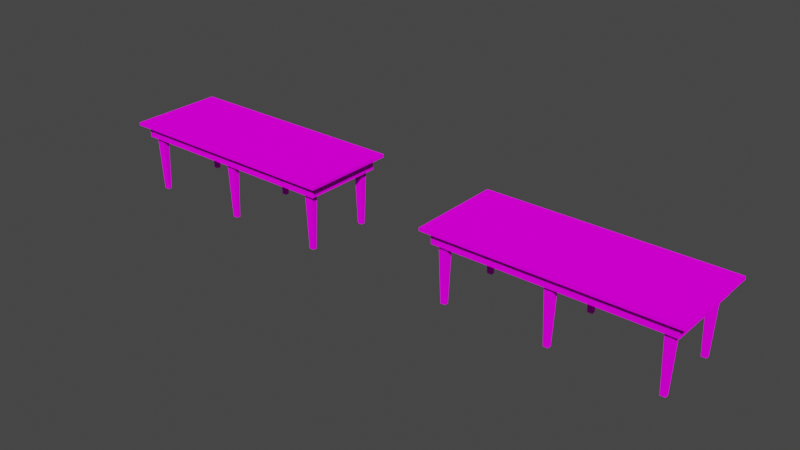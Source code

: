 # Source: tabledin.blend  (saved by Blender 2.92.15; exported with 4.5.12 LTS)
import bpy
from mathutils import Matrix  # noqa: F401  (used for matrix-valued properties, if any)

bpy.ops.wm.read_factory_settings(use_empty=True)
scene = bpy.context.scene
scene.name = 'Scene'

# ---- collections
col_collection = bpy.data.collections.new('Collection'); scene.collection.children.link(col_collection)

# ---- images (referenced by path relative to the original .blend; pixels are not part of the script)
import os
ASSET_DIR = os.environ.get("B2B_ASSET_DIR", "")  # directory of the original .blend (textures are referenced by path, not embedded)
HERE = os.path.dirname(os.path.abspath(__file__))  # packed textures are extracted next to this script under _unpacked/

def load_image(name, relpath, width, height, colorspace="sRGB"):
    """Load a texture the original file referenced (path relative to the .blend, or extracted next to this script)."""
    p = next((c for c in (os.path.join(HERE, relpath), os.path.join(ASSET_DIR, relpath)) if relpath and os.path.exists(c)), "")
    if p:
        img = bpy.data.images.load(p, check_existing=True)
        img.name = name
    else:  # same state as the original file: an image datablock whose file is absent (Cycles renders it pink)
        img = bpy.data.images.new(name, width, height)
        img.source = "FILE"
        img.filepath = "//" + (relpath or name)
    img.colorspace_settings.name = colorspace
    return img
img_tabledin_png = load_image('tabledin.png', 'tabledin.png', 1024, 1024, 'sRGB')
img_tabledinx_png = load_image('tabledinx.png', 'tabledinx.png', 1024, 1024, 'sRGB')

# ---- materials (node trees are filled in below, after node groups)
mat_tabledin = bpy.data.materials.new('tabledin')
mat_tabledin.use_transparent_shadow = False
mat_tabledinx = bpy.data.materials.new('tabledinx')
mat_tabledinx.use_transparent_shadow = False

# ---- material node trees
mat_tabledin.use_nodes = True; mat_tabledin.node_tree.nodes.clear()
_N = mat_tabledin.node_tree.nodes; _L = mat_tabledin.node_tree.links
n0 = _N.new('ShaderNodeOutputMaterial'); n0.name = 'Material Output'; n0.location = (300, 300)
n1 = _N.new('ShaderNodeBsdfDiffuse'); n1.name = 'Diffuse BSDF'; n1.location = (10, 300)
n1.inputs[1].default_value = 0.5
n2 = _N.new('ShaderNodeTexImage'); n2.name = 'Image Texture'; n2.location = (-280, 280)
n2.image = img_tabledin_png
_L.new(n1.outputs[0], n0.inputs[0])
_L.new(n2.outputs[0], n1.inputs[0])
n0.is_active_output = True
mat_tabledinx.use_nodes = True; mat_tabledinx.node_tree.nodes.clear()
_N = mat_tabledinx.node_tree.nodes; _L = mat_tabledinx.node_tree.links
n0 = _N.new('ShaderNodeOutputMaterial'); n0.name = 'Material Output'; n0.location = (300, 300)
n1 = _N.new('ShaderNodeBsdfDiffuse'); n1.name = 'Diffuse BSDF'; n1.location = (10, 300)
n1.inputs[1].default_value = 0.5
n2 = _N.new('ShaderNodeTexImage'); n2.name = 'Image Texture'; n2.location = (-280, 280)
n2.image = img_tabledinx_png
_L.new(n1.outputs[0], n0.inputs[0])
_L.new(n2.outputs[0], n1.inputs[0])
n0.is_active_output = True

# ---- world
world_world = bpy.data.worlds.new('World'); scene.world = world_world
world_world.use_nodes = True; world_world.node_tree.nodes.clear()
_N = world_world.node_tree.nodes; _L = world_world.node_tree.links
n0 = _N.new('ShaderNodeOutputWorld'); n0.name = 'World Output'; n0.location = (300, 300)
n1 = _N.new('ShaderNodeBackground'); n1.name = 'Background'; n1.location = (10, 300)
n1.inputs[0].default_value = (0.05088, 0.05088, 0.05088, 1.0)
_L.new(n1.outputs[0], n0.inputs[0])
n0.is_active_output = True
world_world.color = (0.05088, 0.05088, 0.05088)
world_world.use_sun_shadow = False
world_world.sun_shadow_jitter_overblur = 0.0

# ---- meshes
me_object0 = bpy.data.meshes.new('Object0')
me_object0.from_pydata([(-2.374, -1.315, 1.517), (2.374, -1.315, 1.517), (2.374, 1.315, 1.517), (-2.374, 1.315, 1.517), (-2.374, -1.315, 1.392), (2.374, -1.315, 1.392), (2.374, 1.315, 1.392), (-2.374, 1.315, 1.392), (-2.227, -1.127, 0.8751), (2.227, -1.127, 0.8751), (2.227, 1.127, 0.8751), (-2.227, 1.127, 0.8751), (-2.227, -1.127, 1.392), (2.227, -1.127, 1.392), (2.227, 1.127, 1.392), (-2.227, 1.127, 1.392), (1.957, -0.8291, 0.8959), (1.957, -1.012, 0.8959), (2.127, -1.012, 0.8959), (2.127, -0.8291, 0.8959), (1.993, -0.868, -1.496), (1.993, -0.9728, -1.496), (2.09, -0.9728, -1.496), (2.09, -0.868, -1.496), (1.957, 1.012, 0.8959), (1.957, 0.8291, 0.8959), (2.127, 0.8291, 0.8959), (2.127, 1.012, 0.8959), (1.993, 0.9728, -1.496), (1.993, 0.868, -1.496), (2.09, 0.868, -1.496), (2.09, 0.9728, -1.496), (-0.0847, -0.8291, 0.8959), (-0.0847, -1.012, 0.8959), (0.0847, -1.012, 0.8959), (0.0847, -0.8291, 0.8959), (-0.04862, -0.868, -1.496), (-0.04862, -0.9728, -1.496), (0.04862, -0.9728, -1.496), (0.04862, -0.868, -1.496), (-0.0847, 1.012, 0.8959), (-0.0847, 0.8291, 0.8959), (0.0847, 0.8291, 0.8959), (0.0847, 1.012, 0.8959), (-0.04862, 0.9728, -1.496), (-0.04862, 0.868, -1.496), (0.04862, 0.868, -1.496), (0.04862, 0.9728, -1.496), (-2.127, -0.8291, 0.8959), (-2.127, -1.012, 0.8959), (-1.957, -1.012, 0.8959), (-1.957, -0.8291, 0.8959), (-2.09, -0.868, -1.496), (-2.09, -0.9728, -1.496), (-1.993, -0.9728, -1.496), (-1.993, -0.868, -1.496), (-2.127, 1.012, 0.8959), (-2.127, 0.8291, 0.8959), (-1.957, 0.8291, 0.8959), (-1.957, 1.012, 0.8959), (-2.09, 0.9728, -1.496), (-2.09, 0.868, -1.496), (-1.993, 0.868, -1.496), (-1.993, 0.9728, -1.496)], [], [(0, 3, 7, 4), (3, 2, 6, 7), (5, 4, 7, 6), (2, 1, 5, 6), (3, 0, 1, 2), (1, 0, 4, 5), (15, 14, 10, 11), (12, 15, 11, 8), (14, 13, 9, 10), (13, 12, 8, 9), (9, 8, 11, 10), (21, 20, 23, 22), (17, 16, 20, 21), (19, 18, 22, 23), (18, 17, 21, 22), (16, 19, 23, 20), (29, 28, 31, 30), (25, 24, 28, 29), (27, 26, 30, 31), (26, 25, 29, 30), (24, 27, 31, 28), (37, 36, 39, 38), (33, 32, 36, 37), (35, 34, 38, 39), (34, 33, 37, 38), (32, 35, 39, 36), (45, 44, 47, 46), (41, 40, 44, 45), (43, 42, 46, 47), (42, 41, 45, 46), (40, 43, 47, 44), (53, 52, 55, 54), (49, 48, 52, 53), (51, 50, 54, 55), (50, 49, 53, 54), (48, 51, 55, 52), (61, 60, 63, 62), (57, 56, 60, 61), (59, 58, 62, 63), (58, 57, 61, 62), (56, 59, 63, 60)])
_uv = me_object0.uv_layers.new(name='UVMap')
_uv.uv.foreach_set('vector', [-0.04614, 0.8417, 1.546, 0.8417, 1.546, 0.818, -0.04614, 0.818, 0.002013, 0.8417, 2.877, 0.8417, 2.877, 0.818, 0.002013, 0.818, 2.877, 0.4997, 0.002013, 0.4997, 0.002013, 1.0, 2.877, 1.0, 1.546, 0.8417, -0.04614, 0.8417, -0.04614, 0.818, 1.546, 0.818, 0.002013, 1.0, 0.002013, 0.4997, 2.877, 0.4997, 2.877, 1.0, 2.877, 0.8417, 0.002013, 0.8417, 0.002013, 0.818, 2.877, 0.818, 0.004914, 0.4989, 4.087, 0.4989, 4.087, 0.2481, 0.004914, 0.2481, 1.995, 0.5086, 0.005312, 0.5086, 0.005312, 0.2478, 1.995, 0.2478, 0.005312, 0.5086, 1.995, 0.5086, 1.995, 0.2478, 0.005312, 0.2478, 4.087, 0.4989, 0.004914, 0.4989, 0.004914, 0.2481, 4.087, 0.2481, 2.931, 0.4955, 0.003523, 0.4955, 0.003523, 1.001, 2.931, 1.001, 1.001, 0.1698, 1.001, 0.05566, 1.001, 0.05566, 1.001, 0.1698, 0.002261, 0.2122, 0.002261, 0.01331, 1.001, 0.05566, 1.001, 0.1698, 0.002261, 0.01331, 0.002261, 0.2122, 1.001, 0.1698, 1.001, 0.05566, 0.002385, 0.02396, 0.002385, 0.2328, 0.9947, 0.1884, 0.9947, 0.06845, 0.002385, 0.2328, 0.002385, 0.02396, 0.9947, 0.06845, 0.9947, 0.1884, 1.001, 0.1698, 1.001, 0.05566, 1.001, 0.05566, 1.001, 0.1698, 0.002261, 0.2122, 0.002261, 0.01331, 1.001, 0.05566, 1.001, 0.1698, 0.002261, 0.01331, 0.002261, 0.2122, 1.001, 0.1698, 1.001, 0.05566, 0.002385, 0.02396, 0.002385, 0.2328, 0.9947, 0.1884, 0.9947, 0.06845, 0.002385, 0.2328, 0.002385, 0.02396, 0.9947, 0.06845, 0.9947, 0.1884, 1.001, 0.1698, 1.001, 0.05566, 1.001, 0.05566, 1.001, 0.1698, 0.002261, 0.2122, 0.002261, 0.01331, 1.001, 0.05566, 1.001, 0.1698, 0.002261, 0.01331, 0.002261, 0.2122, 1.001, 0.1698, 1.001, 0.05566, 0.002385, 0.02396, 0.002385, 0.2328, 0.9947, 0.1884, 0.9947, 0.06845, 0.002385, 0.2328, 0.002385, 0.02396, 0.9947, 0.06845, 0.9947, 0.1884, 1.001, 0.1698, 1.001, 0.05566, 1.001, 0.05566, 1.001, 0.1698, 0.002261, 0.2122, 0.002261, 0.01331, 1.001, 0.05566, 1.001, 0.1698, 0.002261, 0.01331, 0.002261, 0.2122, 1.001, 0.1698, 1.001, 0.05566, 0.002385, 0.02396, 0.002385, 0.2328, 0.9947, 0.1884, 0.9947, 0.06845, 0.002385, 0.2328, 0.002385, 0.02396, 0.9947, 0.06845, 0.9947, 0.1884, 1.001, 0.1698, 1.001, 0.05566, 1.001, 0.05566, 1.001, 0.1698, 0.002261, 0.2122, 0.002261, 0.01331, 1.001, 0.05566, 1.001, 0.1698, 0.002261, 0.01331, 0.002261, 0.2122, 1.001, 0.1698, 1.001, 0.05566, 0.002385, 0.02396, 0.002385, 0.2328, 0.9947, 0.1884, 0.9947, 0.06845, 0.002385, 0.2328, 0.002385, 0.02396, 0.9947, 0.06845, 0.9947, 0.1884, 1.001, 0.1698, 1.001, 0.05566, 1.001, 0.05566, 1.001, 0.1698, 0.002261, 0.2122, 0.002261, 0.01331, 1.001, 0.05566, 1.001, 0.1698, 0.002261, 0.01331, 0.002261, 0.2122, 1.001, 0.1698, 1.001, 0.05566, 0.002385, 0.02396, 0.002385, 0.2328, 0.9947, 0.1884, 0.9947, 0.06845, 0.002385, 0.2328, 0.002385, 0.02396, 0.9947, 0.06845, 0.9947, 0.1884])
me_object0.materials.append(mat_tabledin)
me_object0.use_remesh_fix_poles = True
me_object0.use_remesh_preserve_attributes = False
me_object0.use_mirror_vertex_groups = False
me_object0.update()
me_object0_001 = bpy.data.meshes.new('Object0.001')
me_object0_001.from_pydata([(-2.374, -1.315, 1.517), (2.374, -1.315, 1.517), (2.374, 1.315, 1.517), (-2.374, 1.315, 1.517), (-2.374, -1.315, 1.392), (2.374, -1.315, 1.392), (2.374, 1.315, 1.392), (-2.374, 1.315, 1.392), (-2.227, -1.127, 0.8751), (2.227, -1.127, 0.8751), (2.227, 1.127, 0.8751), (-2.227, 1.127, 0.8751), (-2.227, -1.127, 1.392), (2.227, -1.127, 1.392), (2.227, 1.127, 1.392), (-2.227, 1.127, 1.392), (1.957, -0.8291, 0.8959), (1.957, -1.012, 0.8959), (2.127, -1.012, 0.8959), (2.127, -0.8291, 0.8959), (1.993, -0.868, -1.496), (1.993, -0.9728, -1.496), (2.09, -0.9728, -1.496), (2.09, -0.868, -1.496), (1.957, 1.012, 0.8959), (1.957, 0.8291, 0.8959), (2.127, 0.8291, 0.8959), (2.127, 1.012, 0.8959), (1.993, 0.9728, -1.496), (1.993, 0.868, -1.496), (2.09, 0.868, -1.496), (2.09, 0.9728, -1.496), (-0.0847, -0.8291, 0.8959), (-0.0847, -1.012, 0.8959), (0.0847, -1.012, 0.8959), (0.0847, -0.8291, 0.8959), (-0.04862, -0.868, -1.496), (-0.04862, -0.9728, -1.496), (0.04862, -0.9728, -1.496), (0.04862, -0.868, -1.496), (-0.0847, 1.012, 0.8959), (-0.0847, 0.8291, 0.8959), (0.0847, 0.8291, 0.8959), (0.0847, 1.012, 0.8959), (-0.04862, 0.9728, -1.496), (-0.04862, 0.868, -1.496), (0.04862, 0.868, -1.496), (0.04862, 0.9728, -1.496), (-2.127, -0.8291, 0.8959), (-2.127, -1.012, 0.8959), (-1.957, -1.012, 0.8959), (-1.957, -0.8291, 0.8959), (-2.09, -0.868, -1.496), (-2.09, -0.9728, -1.496), (-1.993, -0.9728, -1.496), (-1.993, -0.868, -1.496), (-2.127, 1.012, 0.8959), (-2.127, 0.8291, 0.8959), (-1.957, 0.8291, 0.8959), (-1.957, 1.012, 0.8959), (-2.09, 0.9728, -1.496), (-2.09, 0.868, -1.496), (-1.993, 0.868, -1.496), (-1.993, 0.9728, -1.496)], [], [(0, 3, 7, 4), (3, 2, 6, 7), (5, 4, 7, 6), (2, 1, 5, 6), (3, 0, 1, 2), (1, 0, 4, 5), (15, 14, 10, 11), (12, 15, 11, 8), (14, 13, 9, 10), (13, 12, 8, 9), (9, 8, 11, 10), (21, 20, 23, 22), (17, 16, 20, 21), (19, 18, 22, 23), (18, 17, 21, 22), (16, 19, 23, 20), (29, 28, 31, 30), (25, 24, 28, 29), (27, 26, 30, 31), (26, 25, 29, 30), (24, 27, 31, 28), (37, 36, 39, 38), (33, 32, 36, 37), (35, 34, 38, 39), (34, 33, 37, 38), (32, 35, 39, 36), (45, 44, 47, 46), (41, 40, 44, 45), (43, 42, 46, 47), (42, 41, 45, 46), (40, 43, 47, 44), (53, 52, 55, 54), (49, 48, 52, 53), (51, 50, 54, 55), (50, 49, 53, 54), (48, 51, 55, 52), (61, 60, 63, 62), (57, 56, 60, 61), (59, 58, 62, 63), (58, 57, 61, 62), (56, 59, 63, 60)])
_uv = me_object0_001.uv_layers.new(name='UVMap')
_uv.uv.foreach_set('vector', [-0.04614, 0.8417, 1.546, 0.8417, 1.546, 0.818, -0.04614, 0.818, 0.002013, 0.8417, 2.877, 0.8417, 2.877, 0.818, 0.002013, 0.818, 2.877, 0.4997, 0.002013, 0.4997, 0.002013, 1.0, 2.877, 1.0, 1.546, 0.8417, -0.04614, 0.8417, -0.04614, 0.818, 1.546, 0.818, 0.002013, 1.0, 0.002013, 0.4997, 2.877, 0.4997, 2.877, 1.0, 2.877, 0.8417, 0.002013, 0.8417, 0.002013, 0.818, 2.877, 0.818, 0.004914, 0.4989, 4.087, 0.4989, 4.087, 0.2481, 0.004914, 0.2481, 1.995, 0.5086, 0.005312, 0.5086, 0.005312, 0.2478, 1.995, 0.2478, 0.005312, 0.5086, 1.995, 0.5086, 1.995, 0.2478, 0.005312, 0.2478, 4.087, 0.4989, 0.004914, 0.4989, 0.004914, 0.2481, 4.087, 0.2481, 2.931, 0.4955, 0.003523, 0.4955, 0.003523, 1.001, 2.931, 1.001, 1.001, 0.1698, 1.001, 0.05566, 1.001, 0.05566, 1.001, 0.1698, 0.002261, 0.2122, 0.002261, 0.01331, 1.001, 0.05566, 1.001, 0.1698, 0.002261, 0.01331, 0.002261, 0.2122, 1.001, 0.1698, 1.001, 0.05566, 0.002385, 0.02396, 0.002385, 0.2328, 0.9947, 0.1884, 0.9947, 0.06845, 0.002385, 0.2328, 0.002385, 0.02396, 0.9947, 0.06845, 0.9947, 0.1884, 1.001, 0.1698, 1.001, 0.05566, 1.001, 0.05566, 1.001, 0.1698, 0.002261, 0.2122, 0.002261, 0.01331, 1.001, 0.05566, 1.001, 0.1698, 0.002261, 0.01331, 0.002261, 0.2122, 1.001, 0.1698, 1.001, 0.05566, 0.002385, 0.02396, 0.002385, 0.2328, 0.9947, 0.1884, 0.9947, 0.06845, 0.002385, 0.2328, 0.002385, 0.02396, 0.9947, 0.06845, 0.9947, 0.1884, 1.001, 0.1698, 1.001, 0.05566, 1.001, 0.05566, 1.001, 0.1698, 0.002261, 0.2122, 0.002261, 0.01331, 1.001, 0.05566, 1.001, 0.1698, 0.002261, 0.01331, 0.002261, 0.2122, 1.001, 0.1698, 1.001, 0.05566, 0.002385, 0.02396, 0.002385, 0.2328, 0.9947, 0.1884, 0.9947, 0.06845, 0.002385, 0.2328, 0.002385, 0.02396, 0.9947, 0.06845, 0.9947, 0.1884, 1.001, 0.1698, 1.001, 0.05566, 1.001, 0.05566, 1.001, 0.1698, 0.002261, 0.2122, 0.002261, 0.01331, 1.001, 0.05566, 1.001, 0.1698, 0.002261, 0.01331, 0.002261, 0.2122, 1.001, 0.1698, 1.001, 0.05566, 0.002385, 0.02396, 0.002385, 0.2328, 0.9947, 0.1884, 0.9947, 0.06845, 0.002385, 0.2328, 0.002385, 0.02396, 0.9947, 0.06845, 0.9947, 0.1884, 1.001, 0.1698, 1.001, 0.05566, 1.001, 0.05566, 1.001, 0.1698, 0.002261, 0.2122, 0.002261, 0.01331, 1.001, 0.05566, 1.001, 0.1698, 0.002261, 0.01331, 0.002261, 0.2122, 1.001, 0.1698, 1.001, 0.05566, 0.002385, 0.02396, 0.002385, 0.2328, 0.9947, 0.1884, 0.9947, 0.06845, 0.002385, 0.2328, 0.002385, 0.02396, 0.9947, 0.06845, 0.9947, 0.1884, 1.001, 0.1698, 1.001, 0.05566, 1.001, 0.05566, 1.001, 0.1698, 0.002261, 0.2122, 0.002261, 0.01331, 1.001, 0.05566, 1.001, 0.1698, 0.002261, 0.01331, 0.002261, 0.2122, 1.001, 0.1698, 1.001, 0.05566, 0.002385, 0.02396, 0.002385, 0.2328, 0.9947, 0.1884, 0.9947, 0.06845, 0.002385, 0.2328, 0.002385, 0.02396, 0.9947, 0.06845, 0.9947, 0.1884])
me_object0_001.materials.append(mat_tabledinx)
me_object0_001.use_remesh_fix_poles = True
me_object0_001.use_remesh_preserve_attributes = False
me_object0_001.use_mirror_vertex_groups = False
me_object0_001.update()

# ---- objects
ob_tabledin = bpy.data.objects.new('tabledin', me_object0)
ob_tabledinx = bpy.data.objects.new('tabledinx', me_object0_001)

# ---- transforms, parenting, visibility, modifiers, constraints
ob_tabledin.location = (0.0, 0.0, 0.0)
ob_tabledin.scale = (2.106, 1.521, 1.0)
ob_tabledin.lineart.crease_threshold = 0.0
ob_tabledinx.location = (15.0, 0.0, 0.0)
ob_tabledinx.scale = (2.106, 1.521, 1.0)
ob_tabledinx.lineart.crease_threshold = 0.0

# ---- collection membership
col_collection.objects.link(ob_tabledin)
col_collection.objects.link(ob_tabledinx)

# ---- scene / render settings (as saved in the file)
scene.frame_start = 1; scene.frame_end = 250; scene.frame_set(1)
scene.render.engine = 'BLENDER_EEVEE_NEXT'
scene.cycles.use_denoising = False
scene.cycles.samples = 128
scene.cycles.sampling_pattern = 'TABULATED_SOBOL'
scene.cycles.use_adaptive_sampling = False
scene.cycles.use_light_tree = False
scene.view_settings.view_transform = 'Filmic'
bpy.context.view_layer.update()

# ---- added for rendering (the .blend has no active camera and no usable light): camera, sun
cam_auto = bpy.data.cameras.new('AutoCamera')
cam_auto.lens = 50.0
cam_auto.sensor_width = 36.0
cam_auto.clip_end = 1000.0
ob_auto_camera = bpy.data.objects.new('AutoCamera', cam_auto)
scene.collection.objects.link(ob_auto_camera)
ob_auto_camera.location = (31.0901, -28.3081, 18.8826)
ob_auto_camera.rotation_euler = (1.09748, -7.21219e-08, 0.694738)
scene.camera = ob_auto_camera
light_auto_sun = bpy.data.lights.new('AutoSun', 'SUN')
light_auto_sun.energy = 3.0
light_auto_sun.angle = 0.0523599
ob_auto_sun = bpy.data.objects.new('AutoSun', light_auto_sun)
scene.collection.objects.link(ob_auto_sun)
ob_auto_sun.rotation_euler = (0.872665, 0.174533, 0.523599)
bpy.context.view_layer.update()
